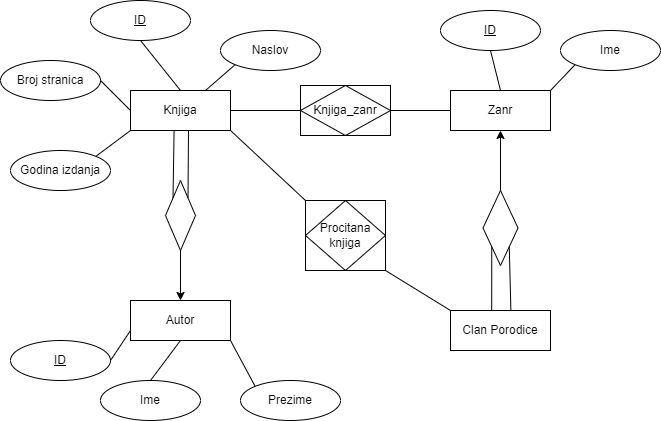

The diagram above was exported from draw.io. Its source (the exported page's mxGraphModel, read from the mxfile embedded in the PNG):
<mxGraphModel dx="1050" dy="629" grid="1" gridSize="10" guides="1" tooltips="1" connect="1" arrows="1" fold="1" page="1" pageScale="1" pageWidth="850" pageHeight="1100" math="0" shadow="0">
  <root>
    <mxCell id="0" />
    <mxCell id="1" parent="0" />
    <mxCell id="o9bCRsVXat1diId-yjnZ-1" value="Knjiga" style="whiteSpace=wrap;html=1;align=center;" vertex="1" parent="1">
      <mxGeometry x="160" y="220" width="100" height="40" as="geometry" />
    </mxCell>
    <mxCell id="o9bCRsVXat1diId-yjnZ-2" value="ID" style="ellipse;whiteSpace=wrap;html=1;align=center;fontStyle=4;" vertex="1" parent="1">
      <mxGeometry x="120" y="130" width="100" height="40" as="geometry" />
    </mxCell>
    <mxCell id="o9bCRsVXat1diId-yjnZ-3" value="Naslov" style="ellipse;whiteSpace=wrap;html=1;align=center;" vertex="1" parent="1">
      <mxGeometry x="250" y="160" width="100" height="40" as="geometry" />
    </mxCell>
    <mxCell id="o9bCRsVXat1diId-yjnZ-4" value="Broj stranica" style="ellipse;whiteSpace=wrap;html=1;align=center;" vertex="1" parent="1">
      <mxGeometry x="30" y="190" width="100" height="40" as="geometry" />
    </mxCell>
    <mxCell id="o9bCRsVXat1diId-yjnZ-5" value="" style="endArrow=none;html=1;rounded=0;exitX=0;exitY=1;exitDx=0;exitDy=0;entryX=0.75;entryY=0;entryDx=0;entryDy=0;" edge="1" parent="1" source="o9bCRsVXat1diId-yjnZ-3" target="o9bCRsVXat1diId-yjnZ-1">
      <mxGeometry relative="1" as="geometry">
        <mxPoint x="350" y="290" as="sourcePoint" />
        <mxPoint x="510" y="290" as="targetPoint" />
      </mxGeometry>
    </mxCell>
    <mxCell id="o9bCRsVXat1diId-yjnZ-6" value="" style="endArrow=none;html=1;rounded=0;exitX=0.5;exitY=1;exitDx=0;exitDy=0;entryX=0.5;entryY=0;entryDx=0;entryDy=0;" edge="1" parent="1" source="o9bCRsVXat1diId-yjnZ-2" target="o9bCRsVXat1diId-yjnZ-1">
      <mxGeometry relative="1" as="geometry">
        <mxPoint x="290" y="300" as="sourcePoint" />
        <mxPoint x="450" y="300" as="targetPoint" />
      </mxGeometry>
    </mxCell>
    <mxCell id="o9bCRsVXat1diId-yjnZ-7" value="" style="endArrow=none;html=1;rounded=0;exitX=1;exitY=0.5;exitDx=0;exitDy=0;entryX=0;entryY=0.5;entryDx=0;entryDy=0;" edge="1" parent="1" source="o9bCRsVXat1diId-yjnZ-4" target="o9bCRsVXat1diId-yjnZ-1">
      <mxGeometry relative="1" as="geometry">
        <mxPoint x="190" y="340" as="sourcePoint" />
        <mxPoint x="350" y="340" as="targetPoint" />
      </mxGeometry>
    </mxCell>
    <mxCell id="o9bCRsVXat1diId-yjnZ-8" value="Zanr" style="whiteSpace=wrap;html=1;align=center;" vertex="1" parent="1">
      <mxGeometry x="480" y="220" width="100" height="40" as="geometry" />
    </mxCell>
    <mxCell id="o9bCRsVXat1diId-yjnZ-11" value="ID" style="ellipse;whiteSpace=wrap;html=1;align=center;fontStyle=4;" vertex="1" parent="1">
      <mxGeometry x="470" y="140" width="100" height="40" as="geometry" />
    </mxCell>
    <mxCell id="o9bCRsVXat1diId-yjnZ-12" value="Ime" style="ellipse;whiteSpace=wrap;html=1;align=center;" vertex="1" parent="1">
      <mxGeometry x="590" y="160" width="100" height="40" as="geometry" />
    </mxCell>
    <mxCell id="o9bCRsVXat1diId-yjnZ-13" value="" style="endArrow=none;html=1;rounded=0;exitX=0;exitY=1;exitDx=0;exitDy=0;entryX=1;entryY=0;entryDx=0;entryDy=0;" edge="1" parent="1" source="o9bCRsVXat1diId-yjnZ-12" target="o9bCRsVXat1diId-yjnZ-8">
      <mxGeometry relative="1" as="geometry">
        <mxPoint x="390" y="300" as="sourcePoint" />
        <mxPoint x="550" y="300" as="targetPoint" />
      </mxGeometry>
    </mxCell>
    <mxCell id="o9bCRsVXat1diId-yjnZ-14" value="" style="endArrow=none;html=1;rounded=0;exitX=0.5;exitY=1;exitDx=0;exitDy=0;entryX=0.5;entryY=0;entryDx=0;entryDy=0;" edge="1" parent="1" source="o9bCRsVXat1diId-yjnZ-11" target="o9bCRsVXat1diId-yjnZ-8">
      <mxGeometry relative="1" as="geometry">
        <mxPoint x="400" y="310" as="sourcePoint" />
        <mxPoint x="560" y="310" as="targetPoint" />
      </mxGeometry>
    </mxCell>
    <mxCell id="o9bCRsVXat1diId-yjnZ-16" value="" style="endArrow=none;html=1;rounded=0;exitX=0;exitY=0.5;exitDx=0;exitDy=0;entryX=1;entryY=0.5;entryDx=0;entryDy=0;" edge="1" parent="1" source="o9bCRsVXat1diId-yjnZ-8" target="o9bCRsVXat1diId-yjnZ-33">
      <mxGeometry relative="1" as="geometry">
        <mxPoint x="410" y="320" as="sourcePoint" />
        <mxPoint x="400" y="240" as="targetPoint" />
      </mxGeometry>
    </mxCell>
    <mxCell id="o9bCRsVXat1diId-yjnZ-17" value="" style="endArrow=none;html=1;rounded=0;exitX=1;exitY=0.5;exitDx=0;exitDy=0;entryX=0;entryY=0.5;entryDx=0;entryDy=0;" edge="1" parent="1" source="o9bCRsVXat1diId-yjnZ-1" target="o9bCRsVXat1diId-yjnZ-33">
      <mxGeometry relative="1" as="geometry">
        <mxPoint x="420" y="330" as="sourcePoint" />
        <mxPoint x="340" y="240" as="targetPoint" />
      </mxGeometry>
    </mxCell>
    <mxCell id="o9bCRsVXat1diId-yjnZ-18" value="Autor" style="whiteSpace=wrap;html=1;align=center;" vertex="1" parent="1">
      <mxGeometry x="160" y="430" width="100" height="40" as="geometry" />
    </mxCell>
    <mxCell id="o9bCRsVXat1diId-yjnZ-19" value="ID" style="ellipse;whiteSpace=wrap;html=1;align=center;fontStyle=4;" vertex="1" parent="1">
      <mxGeometry x="40" y="470" width="100" height="40" as="geometry" />
    </mxCell>
    <mxCell id="o9bCRsVXat1diId-yjnZ-20" value="Ime" style="ellipse;whiteSpace=wrap;html=1;align=center;" vertex="1" parent="1">
      <mxGeometry x="130" y="510" width="100" height="40" as="geometry" />
    </mxCell>
    <mxCell id="o9bCRsVXat1diId-yjnZ-21" value="Prezime" style="ellipse;whiteSpace=wrap;html=1;align=center;" vertex="1" parent="1">
      <mxGeometry x="270" y="510" width="100" height="40" as="geometry" />
    </mxCell>
    <mxCell id="o9bCRsVXat1diId-yjnZ-22" value="" style="endArrow=none;html=1;rounded=0;exitX=0;exitY=0;exitDx=0;exitDy=0;entryX=1;entryY=1;entryDx=0;entryDy=0;" edge="1" parent="1" source="o9bCRsVXat1diId-yjnZ-21" target="o9bCRsVXat1diId-yjnZ-18">
      <mxGeometry relative="1" as="geometry">
        <mxPoint x="430" y="340" as="sourcePoint" />
        <mxPoint x="590" y="340" as="targetPoint" />
      </mxGeometry>
    </mxCell>
    <mxCell id="o9bCRsVXat1diId-yjnZ-23" value="" style="endArrow=none;html=1;rounded=0;exitX=0.5;exitY=0;exitDx=0;exitDy=0;entryX=0.5;entryY=1;entryDx=0;entryDy=0;" edge="1" parent="1" source="o9bCRsVXat1diId-yjnZ-20" target="o9bCRsVXat1diId-yjnZ-18">
      <mxGeometry relative="1" as="geometry">
        <mxPoint x="440" y="350" as="sourcePoint" />
        <mxPoint x="600" y="350" as="targetPoint" />
      </mxGeometry>
    </mxCell>
    <mxCell id="o9bCRsVXat1diId-yjnZ-24" value="" style="endArrow=none;html=1;rounded=0;exitX=1;exitY=0.5;exitDx=0;exitDy=0;entryX=0;entryY=0.75;entryDx=0;entryDy=0;" edge="1" parent="1" source="o9bCRsVXat1diId-yjnZ-19" target="o9bCRsVXat1diId-yjnZ-18">
      <mxGeometry relative="1" as="geometry">
        <mxPoint x="450" y="360" as="sourcePoint" />
        <mxPoint x="610" y="360" as="targetPoint" />
      </mxGeometry>
    </mxCell>
    <mxCell id="o9bCRsVXat1diId-yjnZ-25" value="Clan Porodice" style="whiteSpace=wrap;html=1;align=center;" vertex="1" parent="1">
      <mxGeometry x="480" y="440" width="100" height="40" as="geometry" />
    </mxCell>
    <mxCell id="o9bCRsVXat1diId-yjnZ-26" value="Godina izdanja" style="ellipse;whiteSpace=wrap;html=1;align=center;" vertex="1" parent="1">
      <mxGeometry x="40" y="280" width="100" height="40" as="geometry" />
    </mxCell>
    <mxCell id="o9bCRsVXat1diId-yjnZ-27" value="" style="endArrow=none;html=1;rounded=0;exitX=1;exitY=0;exitDx=0;exitDy=0;entryX=0;entryY=1;entryDx=0;entryDy=0;" edge="1" parent="1" source="o9bCRsVXat1diId-yjnZ-26" target="o9bCRsVXat1diId-yjnZ-1">
      <mxGeometry relative="1" as="geometry">
        <mxPoint x="460" y="370" as="sourcePoint" />
        <mxPoint x="620" y="370" as="targetPoint" />
      </mxGeometry>
    </mxCell>
    <mxCell id="o9bCRsVXat1diId-yjnZ-28" value="" style="shape=rhombus;perimeter=rhombusPerimeter;whiteSpace=wrap;html=1;align=center;rotation=90;" vertex="1" parent="1">
      <mxGeometry x="175" y="330" width="70" height="30" as="geometry" />
    </mxCell>
    <mxCell id="o9bCRsVXat1diId-yjnZ-29" value="" style="endArrow=classic;html=1;rounded=0;exitX=1;exitY=0.5;exitDx=0;exitDy=0;entryX=0.5;entryY=0;entryDx=0;entryDy=0;" edge="1" parent="1" source="o9bCRsVXat1diId-yjnZ-28" target="o9bCRsVXat1diId-yjnZ-18">
      <mxGeometry width="50" height="50" relative="1" as="geometry">
        <mxPoint x="260" y="390" as="sourcePoint" />
        <mxPoint x="310" y="340" as="targetPoint" />
      </mxGeometry>
    </mxCell>
    <mxCell id="o9bCRsVXat1diId-yjnZ-30" value="" style="endArrow=none;html=1;rounded=0;exitX=0.436;exitY=1;exitDx=0;exitDy=0;entryX=0;entryY=1;entryDx=0;entryDy=0;exitPerimeter=0;" edge="1" parent="1" source="o9bCRsVXat1diId-yjnZ-1" target="o9bCRsVXat1diId-yjnZ-28">
      <mxGeometry relative="1" as="geometry">
        <mxPoint x="340" y="330" as="sourcePoint" />
        <mxPoint x="500" y="330" as="targetPoint" />
      </mxGeometry>
    </mxCell>
    <mxCell id="o9bCRsVXat1diId-yjnZ-32" value="" style="endArrow=none;html=1;rounded=0;exitX=0.58;exitY=1;exitDx=0;exitDy=0;entryX=0;entryY=0;entryDx=0;entryDy=0;exitPerimeter=0;" edge="1" parent="1" source="o9bCRsVXat1diId-yjnZ-1" target="o9bCRsVXat1diId-yjnZ-28">
      <mxGeometry relative="1" as="geometry">
        <mxPoint x="470" y="380" as="sourcePoint" />
        <mxPoint x="630" y="380" as="targetPoint" />
      </mxGeometry>
    </mxCell>
    <mxCell id="o9bCRsVXat1diId-yjnZ-33" value="Knjiga_zanr" style="shape=associativeEntity;whiteSpace=wrap;html=1;align=center;" vertex="1" parent="1">
      <mxGeometry x="330" y="215" width="90" height="50" as="geometry" />
    </mxCell>
    <mxCell id="o9bCRsVXat1diId-yjnZ-34" value="" style="shape=rhombus;perimeter=rhombusPerimeter;whiteSpace=wrap;html=1;align=center;rotation=-90;" vertex="1" parent="1">
      <mxGeometry x="492.5" y="340" width="75" height="35" as="geometry" />
    </mxCell>
    <mxCell id="o9bCRsVXat1diId-yjnZ-37" value="" style="endArrow=none;html=1;rounded=0;exitX=0;exitY=1;exitDx=0;exitDy=0;entryX=0.604;entryY=0.01;entryDx=0;entryDy=0;entryPerimeter=0;" edge="1" parent="1" source="o9bCRsVXat1diId-yjnZ-34" target="o9bCRsVXat1diId-yjnZ-25">
      <mxGeometry relative="1" as="geometry">
        <mxPoint x="590" y="380" as="sourcePoint" />
        <mxPoint x="750" y="380" as="targetPoint" />
      </mxGeometry>
    </mxCell>
    <mxCell id="o9bCRsVXat1diId-yjnZ-38" value="" style="endArrow=none;html=1;rounded=0;exitX=0;exitY=0;exitDx=0;exitDy=0;entryX=0.412;entryY=-0.01;entryDx=0;entryDy=0;entryPerimeter=0;" edge="1" parent="1" source="o9bCRsVXat1diId-yjnZ-34" target="o9bCRsVXat1diId-yjnZ-25">
      <mxGeometry relative="1" as="geometry">
        <mxPoint x="600" y="390" as="sourcePoint" />
        <mxPoint x="760" y="390" as="targetPoint" />
      </mxGeometry>
    </mxCell>
    <mxCell id="o9bCRsVXat1diId-yjnZ-39" value="" style="endArrow=classic;html=1;rounded=0;entryX=0.5;entryY=1;entryDx=0;entryDy=0;exitX=1;exitY=0.5;exitDx=0;exitDy=0;" edge="1" parent="1" source="o9bCRsVXat1diId-yjnZ-34" target="o9bCRsVXat1diId-yjnZ-8">
      <mxGeometry width="50" height="50" relative="1" as="geometry">
        <mxPoint x="620" y="370" as="sourcePoint" />
        <mxPoint x="670" y="320" as="targetPoint" />
      </mxGeometry>
    </mxCell>
    <mxCell id="o9bCRsVXat1diId-yjnZ-40" value="Procitana knjiga" style="shape=associativeEntity;whiteSpace=wrap;html=1;align=center;" vertex="1" parent="1">
      <mxGeometry x="335" y="330" width="80" height="70" as="geometry" />
    </mxCell>
    <mxCell id="o9bCRsVXat1diId-yjnZ-41" value="" style="endArrow=none;html=1;rounded=0;exitX=1;exitY=1;exitDx=0;exitDy=0;entryX=0;entryY=0;entryDx=0;entryDy=0;" edge="1" parent="1" source="o9bCRsVXat1diId-yjnZ-40" target="o9bCRsVXat1diId-yjnZ-25">
      <mxGeometry relative="1" as="geometry">
        <mxPoint x="400" y="520" as="sourcePoint" />
        <mxPoint x="560" y="520" as="targetPoint" />
      </mxGeometry>
    </mxCell>
    <mxCell id="o9bCRsVXat1diId-yjnZ-42" value="" style="endArrow=none;html=1;rounded=0;exitX=1;exitY=1;exitDx=0;exitDy=0;entryX=0;entryY=0;entryDx=0;entryDy=0;" edge="1" parent="1" source="o9bCRsVXat1diId-yjnZ-1" target="o9bCRsVXat1diId-yjnZ-40">
      <mxGeometry relative="1" as="geometry">
        <mxPoint x="430" y="540" as="sourcePoint" />
        <mxPoint x="590" y="540" as="targetPoint" />
      </mxGeometry>
    </mxCell>
  </root>
</mxGraphModel>